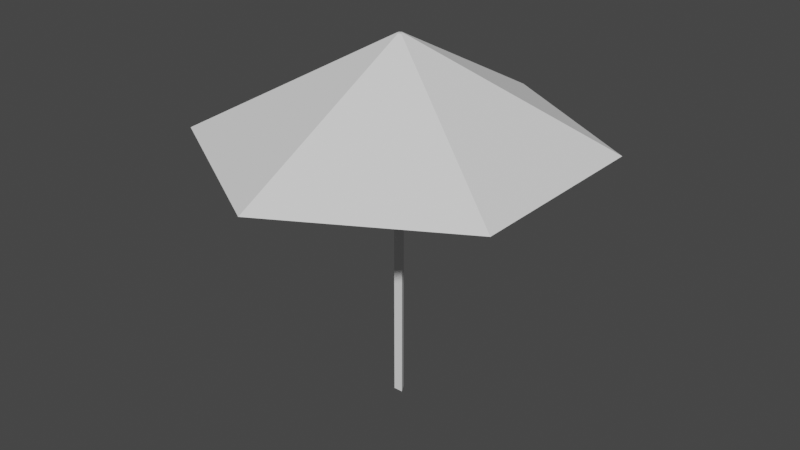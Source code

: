 # Source: Parasol.blend  (saved by Blender 3.4.6; exported with 4.5.12 LTS)
import bpy
from mathutils import Matrix  # noqa: F401  (used for matrix-valued properties, if any)

bpy.ops.wm.read_factory_settings(use_empty=True)
scene = bpy.context.scene
scene.name = 'Scene'

# ---- collections
col_collection = bpy.data.collections.new('Collection'); scene.collection.children.link(col_collection)

# ---- world
world_world = bpy.data.worlds.new('World'); scene.world = world_world
world_world.use_nodes = True; world_world.node_tree.nodes.clear()
_N = world_world.node_tree.nodes; _L = world_world.node_tree.links
n0 = _N.new('ShaderNodeOutputWorld'); n0.name = 'World Output'; n0.location = (300, 300)
n1 = _N.new('ShaderNodeBackground'); n1.name = 'Background'; n1.location = (10, 300)
n1.inputs[0].default_value = (0.05088, 0.05088, 0.05088, 1.0)
_L.new(n1.outputs[0], n0.inputs[0])
n0.is_active_output = True
world_world.color = (0.05088, 0.05088, 0.05088)
world_world.use_sun_shadow = False
world_world.sun_shadow_jitter_overblur = 0.0

# ---- meshes
me_cone = bpy.data.meshes.new('Cone')
me_cone.from_pydata([(0.0, 59.53, -9.0), (0.0, 0.87, 9.0), (51.55, 29.76, -9.0), (0.7534, 0.435, 9.0), (51.55, -29.76, -9.0), (0.7534, -0.435, 9.0), (0.0, -59.53, -9.0), (0.0, -0.87, 9.0), (-51.55, -29.76, -9.0), (-0.7534, -0.435, 9.0), (-51.55, 29.76, -9.0), (-0.7534, 0.435, 9.0), (0.0, 1.695, -57.19), (0.0, 1.695, 8.521), (1.468, -0.8474, -57.19), (1.468, -0.8474, 8.521), (-1.468, -0.8474, -57.19), (-1.468, -0.8474, 8.521)], [], [(0, 1, 3, 2), (2, 3, 5, 4), (4, 5, 7, 6), (6, 7, 9, 8), (3, 1, 11, 9, 7, 5), (8, 9, 11, 10), (10, 11, 1, 0), (12, 13, 15, 14), (14, 15, 17, 16), (15, 13, 17), (16, 17, 13, 12), (12, 14, 16)])
_uv = me_cone.uv_layers.new(name='UVMap')
_uv.uv.foreach_set('vector', [1.0, 0.5, 1.0, 1.0, 0.8333, 1.0, 0.8333, 0.5, 0.8333, 0.5, 0.8333, 1.0, 0.6667, 1.0, 0.6667, 0.5, 0.6667, 0.5, 0.6667, 1.0, 0.5, 1.0, 0.5, 0.5, 0.5, 0.5, 0.5, 1.0, 0.3333, 1.0, 0.3333, 0.5, 0.4578, 0.37, 0.25, 0.49, 0.04215, 0.37, 0.04215, 0.13, 0.25, 0.01, 0.4578, 0.13, 0.3333, 0.5, 0.3333, 1.0, 0.1667, 1.0, 0.1667, 0.5, 0.1667, 0.5, 0.1667, 1.0, -8.941e-08, 1.0, -8.941e-08, 0.5, 1.0, 0.5, 1.0, 1.0, 0.6667, 1.0, 0.6667, 0.5, 0.6667, 0.5, 0.6667, 1.0, 0.3333, 1.0, 0.3333, 0.5, 0.4578, 0.13, 0.25, 0.49, 0.04215, 0.13, 0.3333, 0.5, 0.3333, 1.0, -5.96e-08, 1.0, -5.96e-08, 0.5, 0.75, 0.49, 0.9578, 0.13, 0.5422, 0.13])
_ca = me_cone.color_attributes.new('Col', 'BYTE_COLOR', 'CORNER')
_ca.data.foreach_set('color', [0.9647, 0.3916, 0.9734, 1.0, 1.0, 0.4564, 0.9647, 1.0, 1.0, 0.4564, 0.9647, 1.0, 1.0, 0.4564, 0.9647, 1.0, 1.0, 0.4564, 0.9647, 1.0, 1.0, 0.4564, 0.9647, 1.0, 1.0, 0.4564, 0.9647, 1.0, 1.0, 0.4564, 0.956, 1.0, 1.0, 0.4564, 0.956, 1.0, 1.0, 0.4564, 0.9647, 1.0, 1.0, 0.4564, 0.9647, 1.0, 0.9823, 0.4125, 0.9734, 1.0, 0.9823, 0.4125, 0.9734, 1.0, 1.0, 0.4564, 0.9647, 1.0, 1.0, 0.4564, 0.9647, 1.0, 1.0, 0.4564, 0.9647, 1.0, 1.0, 0.4564, 0.9647, 1.0, 1.0, 0.4564, 0.9647, 1.0, 1.0, 0.4564, 0.9647, 1.0, 1.0, 0.4564, 0.9647, 1.0, 1.0, 0.4564, 0.9647, 1.0, 1.0, 0.4564, 0.9647, 1.0, 1.0, 0.4564, 0.9647, 1.0, 1.0, 0.4564, 0.9647, 1.0, 1.0, 0.4564, 0.9647, 1.0, 1.0, 0.4564, 0.956, 1.0, 1.0, 0.4564, 0.956, 1.0, 1.0, 0.4564, 0.9647, 1.0, 1.0, 0.4564, 0.9647, 1.0, 0.9647, 0.3916, 0.9734, 1.0, 1.0, 1.0, 1.0, 1.0, 1.0, 0.4564, 0.9647, 1.0, 1.0, 0.4564, 0.9647, 1.0, 1.0, 1.0, 1.0, 1.0, 1.0, 1.0, 1.0, 1.0, 1.0, 0.4564, 0.9647, 1.0, 1.0, 0.4564, 0.9647, 1.0, 1.0, 1.0, 1.0, 1.0, 1.0, 0.4564, 0.9647, 1.0, 1.0, 0.4564, 0.9647, 1.0, 1.0, 0.4564, 0.9647, 1.0, 1.0, 1.0, 1.0, 1.0, 1.0, 0.4564, 0.9647, 1.0, 1.0, 0.4564, 0.9647, 1.0, 1.0, 1.0, 1.0, 1.0, 1.0, 1.0, 1.0, 1.0, 1.0, 1.0, 1.0, 1.0, 1.0, 1.0, 1.0, 1.0])
me_cone.update()

# ---- objects
ob_cone = bpy.data.objects.new('Cone', me_cone)

# ---- transforms, parenting, visibility, modifiers, constraints
ob_cone.location = (0.0, 0.0, 56.85)
ob_cone.scale = (0.59, 0.59, 1.0)

# ---- collection membership
col_collection.objects.link(ob_cone)

# ---- scene / render settings (as saved in the file)
scene.frame_start = 1; scene.frame_end = 250; scene.frame_set(1)
scene.render.engine = 'BLENDER_EEVEE_NEXT'
scene.cycles.sampling_pattern = 'TABULATED_SOBOL'
scene.cycles.use_light_tree = False
scene.view_settings.view_transform = 'Filmic'
bpy.context.view_layer.update()

# ---- added for rendering (the .blend has no active camera and no usable light): camera, sun
cam_auto = bpy.data.cameras.new('AutoCamera')
cam_auto.lens = 50.0
cam_auto.sensor_width = 36.0
cam_auto.clip_end = 1852.58
ob_auto_camera = bpy.data.objects.new('AutoCamera', cam_auto)
scene.collection.objects.link(ob_auto_camera)
ob_auto_camera.location = (105.561, -126.673, 117.203)
ob_auto_camera.rotation_euler = (1.09748, -7.21219e-08, 0.694738)
scene.camera = ob_auto_camera
light_auto_sun = bpy.data.lights.new('AutoSun', 'SUN')
light_auto_sun.energy = 3.0
light_auto_sun.angle = 0.0523599
ob_auto_sun = bpy.data.objects.new('AutoSun', light_auto_sun)
scene.collection.objects.link(ob_auto_sun)
ob_auto_sun.rotation_euler = (0.872665, 0.174533, 0.523599)
bpy.context.view_layer.update()
